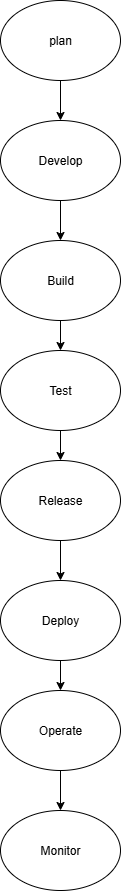

The diagram above was exported from draw.io. Its source (the exported page's mxGraphModel, read from the mxfile embedded in the PNG):
<mxGraphModel dx="947" dy="479" grid="1" gridSize="10" guides="1" tooltips="1" connect="1" arrows="1" fold="1" page="1" pageScale="1" pageWidth="850" pageHeight="1100" math="0" shadow="0">
  <root>
    <mxCell id="0" />
    <mxCell id="1" parent="0" />
    <mxCell id="8_4_M2iZiKxJbw3F-1Kb-11" value="" style="edgeStyle=orthogonalEdgeStyle;rounded=0;orthogonalLoop=1;jettySize=auto;html=1;" edge="1" parent="1" source="8_4_M2iZiKxJbw3F-1Kb-2" target="8_4_M2iZiKxJbw3F-1Kb-3">
      <mxGeometry relative="1" as="geometry" />
    </mxCell>
    <mxCell id="8_4_M2iZiKxJbw3F-1Kb-2" value="plan" style="ellipse;whiteSpace=wrap;html=1;" vertex="1" parent="1">
      <mxGeometry x="350" y="20" width="120" height="80" as="geometry" />
    </mxCell>
    <mxCell id="8_4_M2iZiKxJbw3F-1Kb-15" value="" style="edgeStyle=orthogonalEdgeStyle;rounded=0;orthogonalLoop=1;jettySize=auto;html=1;" edge="1" parent="1" source="8_4_M2iZiKxJbw3F-1Kb-3" target="8_4_M2iZiKxJbw3F-1Kb-4">
      <mxGeometry relative="1" as="geometry" />
    </mxCell>
    <mxCell id="8_4_M2iZiKxJbw3F-1Kb-3" value="Develop" style="ellipse;whiteSpace=wrap;html=1;" vertex="1" parent="1">
      <mxGeometry x="350" y="140" width="120" height="80" as="geometry" />
    </mxCell>
    <mxCell id="8_4_M2iZiKxJbw3F-1Kb-12" value="" style="edgeStyle=orthogonalEdgeStyle;rounded=0;orthogonalLoop=1;jettySize=auto;html=1;" edge="1" parent="1" source="8_4_M2iZiKxJbw3F-1Kb-4" target="8_4_M2iZiKxJbw3F-1Kb-5">
      <mxGeometry relative="1" as="geometry" />
    </mxCell>
    <mxCell id="8_4_M2iZiKxJbw3F-1Kb-4" value="Build" style="ellipse;whiteSpace=wrap;html=1;" vertex="1" parent="1">
      <mxGeometry x="350" y="260" width="120" height="80" as="geometry" />
    </mxCell>
    <mxCell id="8_4_M2iZiKxJbw3F-1Kb-17" value="" style="edgeStyle=orthogonalEdgeStyle;rounded=0;orthogonalLoop=1;jettySize=auto;html=1;" edge="1" parent="1" source="8_4_M2iZiKxJbw3F-1Kb-5" target="8_4_M2iZiKxJbw3F-1Kb-6">
      <mxGeometry relative="1" as="geometry" />
    </mxCell>
    <mxCell id="8_4_M2iZiKxJbw3F-1Kb-5" value="Test" style="ellipse;whiteSpace=wrap;html=1;" vertex="1" parent="1">
      <mxGeometry x="350" y="370" width="120" height="80" as="geometry" />
    </mxCell>
    <mxCell id="8_4_M2iZiKxJbw3F-1Kb-13" value="" style="edgeStyle=orthogonalEdgeStyle;rounded=0;orthogonalLoop=1;jettySize=auto;html=1;" edge="1" parent="1" source="8_4_M2iZiKxJbw3F-1Kb-6" target="8_4_M2iZiKxJbw3F-1Kb-7">
      <mxGeometry relative="1" as="geometry" />
    </mxCell>
    <mxCell id="8_4_M2iZiKxJbw3F-1Kb-6" value="Release" style="ellipse;whiteSpace=wrap;html=1;" vertex="1" parent="1">
      <mxGeometry x="350" y="480" width="120" height="80" as="geometry" />
    </mxCell>
    <mxCell id="8_4_M2iZiKxJbw3F-1Kb-16" value="" style="edgeStyle=orthogonalEdgeStyle;rounded=0;orthogonalLoop=1;jettySize=auto;html=1;" edge="1" parent="1" source="8_4_M2iZiKxJbw3F-1Kb-7" target="8_4_M2iZiKxJbw3F-1Kb-9">
      <mxGeometry relative="1" as="geometry" />
    </mxCell>
    <mxCell id="8_4_M2iZiKxJbw3F-1Kb-7" value="Deploy" style="ellipse;whiteSpace=wrap;html=1;" vertex="1" parent="1">
      <mxGeometry x="350" y="600" width="120" height="80" as="geometry" />
    </mxCell>
    <mxCell id="8_4_M2iZiKxJbw3F-1Kb-14" value="" style="edgeStyle=orthogonalEdgeStyle;rounded=0;orthogonalLoop=1;jettySize=auto;html=1;" edge="1" parent="1" source="8_4_M2iZiKxJbw3F-1Kb-9" target="8_4_M2iZiKxJbw3F-1Kb-10">
      <mxGeometry relative="1" as="geometry" />
    </mxCell>
    <mxCell id="8_4_M2iZiKxJbw3F-1Kb-9" value="Operate" style="ellipse;whiteSpace=wrap;html=1;" vertex="1" parent="1">
      <mxGeometry x="350" y="710" width="120" height="80" as="geometry" />
    </mxCell>
    <mxCell id="8_4_M2iZiKxJbw3F-1Kb-10" value="Monitor" style="ellipse;whiteSpace=wrap;html=1;" vertex="1" parent="1">
      <mxGeometry x="350" y="830" width="120" height="80" as="geometry" />
    </mxCell>
  </root>
</mxGraphModel>